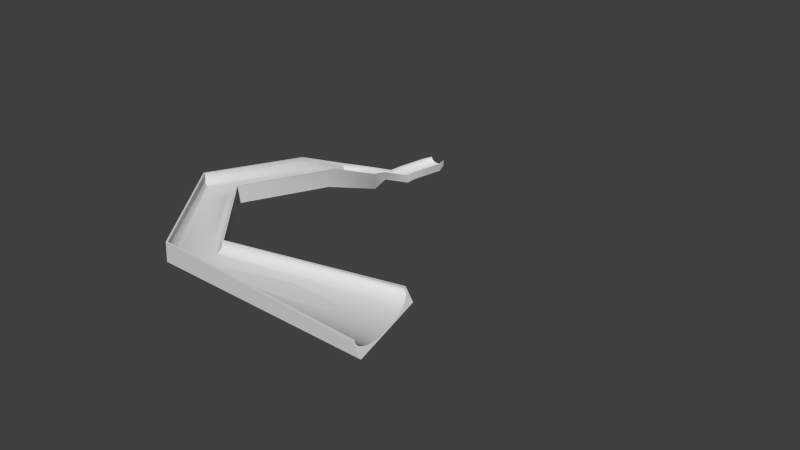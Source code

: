 # Source: halfpipe_long_custom_segment.blend  (saved by Blender 2.76.0; exported with 4.5.12 LTS)
import bpy
from mathutils import Matrix  # noqa: F401  (used for matrix-valued properties, if any)

bpy.ops.wm.read_factory_settings(use_empty=True)
scene = bpy.context.scene
scene.name = 'Scene'

# ---- collections
col_collection_1 = bpy.data.collections.new('Collection 1'); scene.collection.children.link(col_collection_1)

# ---- materials (node trees are filled in below, after node groups)
mat_material = bpy.data.materials.new('Material')
mat_material.alpha_threshold = 0.0
mat_material.use_transparent_shadow = False
mat_material.roughness = 0.5
mat_material.line_color = (0.0, 0.0, 0.0, 1.0)

# ---- material node trees

# ---- world
world_world = bpy.data.worlds.new('World'); scene.world = world_world
world_world.color = (0.05088, 0.05088, 0.05088)
world_world.use_sun_shadow = False
world_world.sun_shadow_jitter_overblur = 0.0
world_world.cycles.sampling_method = 'MANUAL'
world_world.cycles.sample_map_resolution = 256

# ---- meshes
me_cube = bpy.data.meshes.new('Cube')
me_cube.from_pydata([(2.613, 6.87, 4.172), (2.613, -5.588, 5.39), (-2.559, -5.588, 5.39), (-2.559, 6.87, 4.172), (-2.426, 6.87, 6.024), (-2.404, 6.87, 5.806), (-2.388, 6.87, 5.568), (-2.31, 6.87, 5.334), (-2.171, 6.87, 5.112), (-1.975, 6.87, 4.905), (-1.727, 6.87, 4.721), (-1.434, 6.87, 4.563), (-1.104, 6.87, 4.435), (-0.7434, 6.87, 4.342), (-0.3633, 6.87, 4.285), (0.02686, 6.87, 4.266), (0.4171, 6.87, 4.285), (0.7971, 6.87, 4.342), (1.157, 6.87, 4.435), (1.488, 6.87, 4.563), (1.781, 6.87, 4.721), (2.029, 6.87, 4.905), (2.224, 6.87, 5.112), (2.363, 6.87, 5.334), (2.442, 6.87, 5.568), (-2.559, 6.87, 6.024), (2.613, -5.588, 7.241), (2.613, 6.87, 6.024), (0.02686, -5.588, 5.484), (-2.559, -5.588, 7.241), (-2.36, 6.87, 6.024), (-2.404, -5.588, 7.024), (-2.388, -5.588, 6.786), (-2.31, -5.588, 6.552), (-2.171, -5.588, 6.329), (-1.975, -5.588, 6.123), (-1.727, -5.588, 5.938), (-1.434, -5.588, 5.78), (-1.104, -5.588, 5.653), (-0.7434, -5.588, 5.56), (-0.3633, -5.588, 5.503), (0.4171, -5.588, 5.503), (0.7971, -5.588, 5.56), (1.157, -5.588, 5.653), (1.488, -5.588, 5.78), (1.781, -5.588, 5.938), (2.029, -5.588, 6.123), (2.224, -5.588, 6.329), (2.363, -5.588, 6.552), (2.442, -5.588, 6.786), (2.457, 6.87, 5.806), (2.414, 6.87, 6.024), (2.48, -5.588, 7.241), (2.457, -5.588, 7.024), (-2.426, -5.588, 7.241), (-2.36, -5.588, 7.241), (2.414, -5.588, 7.241), (2.613, -3.002, 5.39), (-2.559, -3.002, 5.39), (2.613, -3.002, 7.241), (-2.559, -3.002, 7.241), (-2.388, -3.002, 6.786), (-2.404, -3.002, 7.024), (-2.171, -3.002, 6.329), (-2.31, -3.002, 6.552), (-1.975, -3.002, 6.123), (-1.727, -3.002, 5.938), (-1.434, -3.002, 5.78), (-1.104, -3.002, 5.653), (-0.7434, -3.002, 5.56), (-0.3633, -3.002, 5.503), (0.02686, -3.002, 5.484), (0.4171, -3.002, 5.503), (0.7971, -3.002, 5.56), (1.157, -3.002, 5.653), (1.488, -3.002, 5.78), (1.781, -3.002, 5.938), (2.029, -3.002, 6.123), (2.224, -3.002, 6.329), (2.363, -3.002, 6.552), (2.442, -3.002, 6.786), (-2.36, -3.002, 7.241), (2.457, -3.002, 7.024), (2.414, -3.002, 7.241), (1.875, 9.383, 4.551), (-1.869, 9.383, 4.551), (-1.773, 9.383, 5.891), (-1.757, 9.383, 5.734), (-1.745, 9.383, 5.561), (-1.689, 9.383, 5.392), (-1.588, 9.383, 5.231), (-1.446, 9.383, 5.082), (-1.267, 9.383, 4.948), (-1.055, 9.383, 4.834), (-0.8156, 9.383, 4.742), (-0.5549, 9.383, 4.674), (-0.2798, 9.383, 4.633), (0.002673, 9.383, 4.619), (0.2851, 9.383, 4.633), (0.5602, 9.383, 4.674), (0.8209, 9.383, 4.742), (1.06, 9.383, 4.834), (1.272, 9.383, 4.948), (1.452, 9.383, 5.082), (1.593, 9.383, 5.231), (1.694, 9.383, 5.392), (1.751, 9.383, 5.561), (-1.869, 9.383, 5.891), (1.875, 9.383, 5.891), (-1.725, 9.383, 5.891), (1.762, 9.383, 5.734), (1.73, 9.383, 5.891), (2.613, -13.86, 9.135), (-2.559, -13.86, 9.135), (2.613, -13.86, 10.99), (0.02686, -13.86, 9.229), (-2.559, -13.86, 10.99), (-2.404, -13.86, 10.77), (-2.388, -13.86, 10.53), (-2.31, -13.86, 10.3), (-2.171, -13.86, 10.07), (-1.975, -13.86, 9.868), (-1.727, -13.86, 9.683), (-1.434, -13.86, 9.525), (-1.104, -13.86, 9.398), (-0.7434, -13.86, 9.305), (-0.3633, -13.86, 9.248), (0.417, -13.86, 9.248), (0.7971, -13.86, 9.305), (1.157, -13.86, 9.398), (1.488, -13.86, 9.525), (1.781, -13.86, 9.683), (2.029, -13.86, 9.868), (2.224, -13.86, 10.07), (2.363, -13.86, 10.3), (2.442, -13.86, 10.53), (2.48, -13.86, 10.99), (2.457, -13.86, 10.77), (-2.426, -13.86, 10.99), (-2.36, -13.86, 10.99), (2.414, -13.86, 10.99), (5.03, -20.16, 9.766), (-4.976, -20.16, 9.766), (5.03, -20.16, 13.35), (0.02685, -20.16, 9.947), (-4.976, -20.16, 13.35), (-4.675, -20.16, 12.93), (-4.645, -20.16, 12.47), (-4.493, -20.16, 12.01), (-4.225, -20.16, 11.58), (-3.846, -20.16, 11.18), (-3.367, -20.16, 10.83), (-2.8, -20.16, 10.52), (-2.16, -20.16, 10.27), (-1.463, -20.16, 10.09), (-0.728, -20.16, 9.984), (0.7817, -20.16, 9.984), (1.517, -20.16, 10.09), (2.214, -20.16, 10.27), (2.854, -20.16, 10.52), (3.421, -20.16, 10.83), (3.9, -20.16, 11.18), (4.278, -20.16, 11.58), (4.547, -20.16, 12.01), (4.698, -20.16, 12.47), (4.772, -20.16, 13.35), (4.729, -20.16, 12.93), (-4.719, -20.16, 13.35), (-4.591, -20.16, 13.35), (4.645, -20.16, 13.35), (8.424, -38.97, 18.03), (-1.582, -38.97, 18.03), (8.424, -36.39, 21.25), (3.421, -38.84, 18.19), (-1.582, -36.39, 21.25), (-1.281, -36.7, 20.87), (-1.251, -37.03, 20.45), (-1.099, -37.35, 20.05), (-0.8306, -37.66, 19.66), (-0.452, -37.95, 19.3), (0.027, -38.21, 18.98), (0.5939, -38.43, 18.71), (1.234, -38.61, 18.49), (1.931, -38.74, 18.32), (2.666, -38.82, 18.22), (4.176, -38.82, 18.22), (4.911, -38.74, 18.32), (5.608, -38.61, 18.49), (6.248, -38.43, 18.71), (6.815, -38.21, 18.98), (7.294, -37.95, 19.3), (7.672, -37.66, 19.66), (7.941, -37.35, 20.05), (8.092, -37.03, 20.45), (8.166, -36.39, 21.25), (8.123, -36.7, 20.87), (-1.324, -36.39, 21.25), (-1.197, -36.39, 21.25), (8.039, -36.39, 21.25), (5.03, -61.9, 21.61), (-4.976, -61.9, 21.61), (5.03, -61.15, 25.17), (0.0267, -61.86, 21.79), (-4.976, -61.15, 25.17), (-4.675, -61.24, 24.75), (-4.645, -61.34, 24.29), (-4.493, -61.43, 23.84), (-4.225, -61.52, 23.41), (-3.846, -61.6, 23.02), (-3.367, -61.68, 22.66), (-2.8, -61.74, 22.36), (-2.16, -61.79, 22.12), (-1.463, -61.83, 21.94), (-0.7282, -61.85, 21.83), (0.7816, -61.85, 21.83), (1.517, -61.83, 21.94), (2.214, -61.79, 22.12), (2.854, -61.74, 22.36), (3.421, -61.68, 22.66), (3.9, -61.6, 23.02), (4.278, -61.52, 23.41), (4.547, -61.43, 23.84), (4.698, -61.34, 24.29), (4.772, -61.15, 25.17), (4.729, -61.24, 24.75), (-4.719, -61.15, 25.17), (-4.591, -61.15, 25.17), (4.645, -61.15, 25.17), (23.7, -81.51, 23.89), (16.44, -88.4, 23.89), (23.19, -80.97, 27.44), (20.05, -84.92, 24.07), (15.93, -87.86, 27.44), (16.21, -87.71, 27.03), (16.3, -87.76, 26.57), (16.47, -87.72, 26.12), (16.73, -87.6, 25.69), (17.06, -87.4, 25.3), (17.46, -87.13, 24.94), (17.91, -86.78, 24.64), (18.41, -86.38, 24.4), (18.94, -85.93, 24.22), (19.49, -85.44, 24.11), (20.59, -84.4, 24.11), (21.11, -83.87, 24.22), (21.59, -83.37, 24.4), (22.01, -82.89, 24.64), (22.38, -82.45, 24.94), (22.68, -82.07, 25.3), (22.9, -81.75, 25.69), (23.03, -81.5, 26.12), (23.07, -81.33, 26.57), (23.0, -81.14, 27.44), (23.03, -81.24, 27.03), (16.12, -87.68, 27.44), (16.21, -87.59, 27.44), (22.91, -81.23, 27.44), (65.39, -80.72, 31.02), (69.54, -97.26, 31.02), (64.16, -81.03, 33.52), (67.4, -89.01, 31.15), (68.31, -97.57, 33.52), (68.33, -97.04, 33.22), (68.48, -96.95, 32.9), (68.57, -96.66, 32.59), (68.61, -96.18, 32.29), (68.59, -95.52, 32.01), (68.51, -94.69, 31.76), (68.38, -93.73, 31.55), (68.2, -92.65, 31.38), (67.97, -91.48, 31.25), (67.7, -90.26, 31.17), (67.08, -87.76, 31.17), (66.74, -86.55, 31.25), (66.38, -85.42, 31.38), (66.04, -84.38, 31.55), (65.7, -83.47, 31.76), (65.37, -82.71, 32.01), (65.08, -82.12, 32.29), (64.82, -81.71, 32.59), (64.6, -81.5, 32.9), (64.27, -81.45, 33.52), (64.43, -81.49, 33.22), (68.21, -97.14, 33.52), (68.15, -96.93, 33.52), (64.32, -81.66, 33.52), (2.613, -3.002, 5.39), (2.613, -5.588, 5.39), (2.613, -5.588, 5.39), (-2.559, -5.588, 5.39), (-2.559, -5.588, 5.39), (-2.559, -3.002, 5.39), (-2.559, 6.87, 4.172), (2.613, -3.002, 7.241), (2.613, -5.588, 7.241), (-2.559, -3.002, 7.241), (-2.559, 6.87, 6.024), (-1.104, -5.588, 5.653), (-0.7434, -5.588, 5.56), (-0.3633, -5.588, 5.503), (0.02686, -5.588, 5.484), (0.4171, -5.588, 5.503), (0.7971, -5.588, 5.56), (1.157, -5.588, 5.653), (-2.36, -3.002, 7.241), (-2.36, -5.588, 7.241), (2.414, -3.002, 7.241), (2.414, 6.87, 6.024), (2.613, 6.87, 4.172), (2.613, 6.87, 6.024), (-2.559, -5.588, 7.241), (-2.36, 6.87, 6.024), (2.414, -5.588, 7.241), (-1.869, 9.383, 4.551), (-1.869, 9.383, 4.551), (1.875, 9.383, 4.551), (1.875, 9.383, 4.551), (-1.757, 9.383, 5.734), (-1.745, 9.383, 5.561), (-1.689, 9.383, 5.392), (-1.588, 9.383, 5.231), (-1.446, 9.383, 5.082), (-1.267, 9.383, 4.948), (-1.055, 9.383, 4.834), (-0.8156, 9.383, 4.742), (-0.5549, 9.383, 4.674), (-0.2798, 9.383, 4.633), (0.002673, 9.383, 4.619), (0.2851, 9.383, 4.633), (0.5602, 9.383, 4.674), (0.8209, 9.383, 4.742), (1.06, 9.383, 4.834), (1.272, 9.383, 4.948), (1.452, 9.383, 5.082), (1.593, 9.383, 5.231), (1.694, 9.383, 5.392), (1.751, 9.383, 5.561), (-1.869, 9.383, 5.891), (-1.869, 9.383, 5.891), (-1.773, 9.383, 5.891), (1.875, 9.383, 5.891), (1.875, 9.383, 5.891), (-1.725, 9.383, 5.891), (-1.725, 9.383, 5.891), (1.762, 9.383, 5.734), (1.73, 9.383, 5.891), (1.73, 9.383, 5.891), (-2.559, -13.86, 10.99), (2.414, -13.86, 10.99), (-2.559, -13.86, 9.135), (-2.36, -13.86, 10.99), (2.613, -13.86, 10.99), (2.613, -13.86, 9.135), (-4.976, -20.16, 9.766), (-4.976, -20.16, 9.766), (-4.976, -20.16, 13.35), (-4.976, -20.16, 13.35), (-4.645, -20.16, 12.47), (-4.493, -20.16, 12.01), (-4.225, -20.16, 11.58), (-3.846, -20.16, 11.18), (-3.367, -20.16, 10.83), (5.03, -20.16, 13.35), (5.03, -20.16, 9.766), (-4.591, -20.16, 13.35), (4.645, -20.16, 13.35), (8.039, -36.39, 21.25), (-1.582, -36.39, 21.25), (-1.582, -38.97, 18.03), (-1.197, -36.39, 21.25), (8.424, -36.39, 21.25), (8.424, -38.97, 18.03), (5.03, -61.15, 25.17), (5.03, -61.15, 25.17), (5.03, -61.9, 21.61), (5.03, -61.9, 21.61), (-4.976, -61.9, 21.61), (-4.976, -61.9, 21.61), (-4.976, -61.15, 25.17), (-4.976, -61.15, 25.17), (-4.675, -61.24, 24.75), (-4.645, -61.34, 24.29), (-4.493, -61.43, 23.84), (-4.225, -61.52, 23.41), (-3.846, -61.6, 23.02), (2.854, -61.74, 22.36), (3.421, -61.68, 22.66), (3.9, -61.6, 23.02), (4.278, -61.52, 23.41), (4.547, -61.43, 23.84), (4.698, -61.34, 24.29), (-4.591, -61.15, 25.17), (-4.591, -61.15, 25.17), (4.729, -61.24, 24.75), (4.645, -61.15, 25.17), (4.645, -61.15, 25.17), (23.19, -80.97, 27.44), (23.19, -80.97, 27.44), (23.7, -81.51, 23.89), (23.7, -81.51, 23.89), (16.44, -88.4, 23.89), (16.44, -88.4, 23.89), (15.93, -87.86, 27.44), (15.93, -87.86, 27.44), (16.21, -87.71, 27.03), (16.3, -87.76, 26.57), (16.47, -87.72, 26.12), (16.73, -87.6, 25.69), (17.06, -87.4, 25.3), (17.46, -87.13, 24.94), (22.68, -82.07, 25.3), (22.9, -81.75, 25.69), (23.03, -81.5, 26.12), (23.07, -81.33, 26.57), (16.21, -87.59, 27.44), (16.21, -87.59, 27.44), (23.03, -81.24, 27.03), (22.91, -81.23, 27.44), (22.91, -81.23, 27.44), (65.39, -80.72, 31.02), (65.39, -80.72, 31.02), (69.54, -97.26, 31.02), (69.54, -97.26, 31.02), (64.16, -81.03, 33.52), (64.16, -81.03, 33.52), (68.21, -97.14, 33.52), (68.31, -97.57, 33.52), (68.31, -97.57, 33.52), (68.33, -97.04, 33.22), (68.48, -96.95, 32.9), (68.57, -96.66, 32.59), (68.61, -96.18, 32.29), (68.59, -95.52, 32.01), (68.51, -94.69, 31.76), (68.38, -93.73, 31.55), (68.2, -92.65, 31.38), (67.97, -91.48, 31.25), (67.7, -90.26, 31.17), (67.4, -89.01, 31.15), (67.08, -87.76, 31.17), (66.74, -86.55, 31.25), (66.38, -85.42, 31.38), (66.04, -84.38, 31.55), (65.7, -83.47, 31.76), (65.37, -82.71, 32.01), (65.08, -82.12, 32.29), (64.82, -81.71, 32.59), (64.6, -81.5, 32.9), (64.27, -81.45, 33.52), (68.15, -96.93, 33.52), (68.15, -96.93, 33.52), (64.43, -81.49, 33.22), (64.32, -81.66, 33.52), (64.32, -81.66, 33.52)], [], [(286, 287, 289, 58), (17, 18, 330, 329), (59, 57, 0, 309), (301, 28, 115, 127), (60, 291, 290, 29), (308, 3, 313, 315), (62, 61, 6, 5), (61, 64, 7, 6), (64, 63, 8, 7), (63, 65, 9, 8), (65, 66, 10, 9), (66, 67, 11, 10), (67, 68, 12, 11), (68, 69, 13, 12), (69, 70, 14, 13), (70, 71, 15, 14), (71, 72, 16, 15), (72, 73, 17, 16), (73, 74, 18, 17), (74, 75, 19, 18), (75, 76, 20, 19), (76, 77, 21, 20), (77, 78, 22, 21), (78, 79, 23, 22), (79, 80, 24, 23), (16, 17, 329, 328), (35, 34, 120, 121), (81, 62, 5, 311), (80, 82, 50, 24), (83, 82, 53, 312), (53, 49, 135, 137), (47, 46, 132, 133), (54, 55, 304, 30, 4, 25, 295, 310), (51, 306, 56, 52, 26, 293, 27), (296, 292, 291, 60), (294, 288, 57, 59), (308, 286, 58, 3), (307, 50, 82, 83), (49, 53, 82, 80), (305, 31, 62, 81), (48, 49, 80, 79), (47, 48, 79, 78), (46, 47, 78, 77), (45, 46, 77, 76), (44, 45, 76, 75), (303, 44, 75, 74), (302, 303, 74, 73), (41, 302, 73, 72), (300, 41, 72, 71), (299, 300, 71, 70), (298, 299, 70, 69), (297, 298, 69, 68), (37, 297, 68, 67), (36, 37, 67, 66), (35, 36, 66, 65), (34, 35, 65, 63), (33, 34, 63, 64), (32, 33, 64, 61), (31, 32, 61, 62), (339, 317, 318, 319, 320, 321, 322, 323, 324, 325, 326, 327, 98, 99, 100, 331, 332, 333, 334, 335, 336, 316, 314, 337), (342, 317, 339), (336, 344, 345, 340, 316), (18, 19, 101, 330), (5, 6, 88, 87), (19, 20, 102, 101), (6, 7, 89, 88), (20, 21, 103, 102), (7, 8, 90, 89), (311, 5, 87, 343), (21, 22, 104, 103), (24, 50, 110, 106), (8, 9, 91, 90), (4, 30, 109, 86), (22, 23, 105, 104), (50, 307, 346, 110), (9, 10, 92, 91), (23, 24, 106, 105), (51, 27, 341, 111), (10, 11, 93, 92), (11, 12, 94, 93), (292, 296, 338, 85), (12, 13, 95, 94), (25, 4, 86, 107), (13, 14, 96, 95), (14, 15, 97, 96), (309, 0, 84, 108), (15, 16, 328, 97), (133, 132, 161, 162), (120, 119, 358, 359), (132, 131, 160, 161), (119, 118, 357, 358), (48, 47, 133, 134), (54, 310, 347, 138), (312, 53, 137, 348), (36, 35, 121, 122), (29, 290, 113, 116), (42, 301, 127, 128), (49, 48, 134, 135), (52, 56, 140, 136), (37, 36, 122, 123), (43, 42, 128, 129), (55, 54, 138, 139), (38, 37, 123, 124), (32, 31, 117, 118), (44, 43, 129, 130), (39, 38, 124, 125), (45, 44, 130, 131), (33, 32, 118, 119), (40, 39, 125, 126), (26, 52, 136, 114), (34, 33, 119, 120), (46, 45, 131, 132), (288, 294, 351, 112), (31, 305, 350, 117), (2, 1, 352, 349), (28, 40, 126, 115), (167, 355, 367, 196), (157, 156, 185, 186), (365, 166, 195, 366), (156, 144, 173, 185), (121, 120, 359, 360), (134, 133, 162, 163), (122, 121, 360, 361), (135, 134, 163, 164), (123, 122, 361, 152), (124, 123, 152, 153), (125, 124, 153, 154), (114, 136, 165, 143), (126, 125, 154, 155), (349, 352, 363, 353), (117, 350, 364, 146), (115, 126, 155, 144), (112, 351, 362, 141), (137, 135, 164, 166), (127, 115, 144, 156), (348, 137, 166, 365), (128, 127, 156, 157), (138, 347, 355, 167), (136, 140, 169, 165), (129, 128, 157, 158), (116, 113, 354, 356), (139, 138, 167, 168), (130, 129, 158, 159), (118, 117, 146, 357), (131, 130, 159, 160), (184, 183, 212, 213), (172, 194, 223, 373), (183, 182, 211, 212), (182, 181, 210, 211), (165, 169, 198, 194), (158, 157, 186, 187), (145, 142, 171, 174), (168, 167, 196, 197), (159, 158, 187, 188), (147, 146, 175, 176), (160, 159, 188, 189), (148, 147, 176, 177), (161, 160, 189, 190), (149, 148, 177, 178), (162, 161, 190, 191), (150, 149, 178, 179), (163, 162, 191, 192), (151, 150, 179, 180), (164, 163, 192, 193), (152, 151, 180, 181), (153, 152, 181, 182), (154, 153, 182, 183), (143, 165, 194, 172), (155, 154, 183, 184), (353, 363, 371, 368), (146, 364, 369, 175), (144, 155, 184, 173), (141, 362, 370, 170), (166, 164, 193, 195), (388, 387, 410, 411), (383, 382, 406, 407), (387, 386, 247, 410), (382, 205, 405, 406), (368, 371, 374, 376), (175, 369, 391, 380), (173, 184, 213, 202), (170, 370, 372, 375), (195, 193, 390, 393), (185, 173, 202, 214), (366, 195, 393, 394), (186, 185, 214, 215), (196, 367, 378, 225), (194, 198, 395, 223), (187, 186, 215, 216), (174, 171, 377, 379), (197, 196, 225, 392), (188, 187, 216, 385), (176, 175, 380, 381), (189, 188, 385, 218), (177, 176, 381, 206), (190, 189, 218, 219), (178, 177, 206, 207), (191, 190, 219, 220), (179, 178, 207, 384), (192, 191, 220, 389), (180, 179, 384, 209), (193, 192, 389, 390), (181, 180, 209, 210), (254, 402, 426, 283), (244, 243, 439, 440), (417, 416, 451, 452), (243, 231, 438, 439), (208, 383, 407, 408), (221, 388, 411, 412), (209, 208, 408, 409), (222, 221, 412, 413), (210, 209, 409, 239), (211, 210, 239, 240), (212, 211, 240, 241), (373, 223, 252, 397), (213, 212, 241, 242), (376, 374, 398, 400), (204, 226, 414, 404), (202, 213, 242, 231), (199, 201, 396, 399), (224, 222, 413, 253), (214, 202, 231, 243), (227, 224, 253, 256), (215, 214, 243, 244), (225, 378, 402, 254), (223, 395, 418, 252), (216, 215, 244, 245), (203, 200, 401, 403), (392, 225, 254, 415), (217, 216, 245, 246), (205, 204, 404, 405), (386, 217, 246, 247), (421, 419, 282, 447, 446, 445, 444, 443, 442, 441, 273, 272, 260, 437, 436, 435, 434, 433, 432, 431, 430, 429, 428, 425, 427), (448, 282, 419, 423), (453, 282, 448), (425, 428, 449), (252, 418, 285, 281), (245, 244, 440, 274), (232, 229, 422, 261), (415, 254, 283, 450), (246, 245, 274, 275), (234, 233, 262, 263), (247, 246, 275, 276), (235, 234, 263, 264), (248, 247, 276, 277), (236, 235, 264, 265), (249, 248, 277, 278), (237, 236, 265, 266), (250, 249, 278, 279), (238, 237, 266, 267), (251, 250, 279, 280), (239, 238, 267, 268), (240, 239, 268, 269), (241, 240, 269, 270), (397, 252, 281, 424), (242, 241, 270, 271), (400, 398, 420, 258), (233, 255, 284, 262), (231, 242, 271, 438), (228, 230, 259, 257), (416, 251, 280, 451)])
me_cube.polygons.foreach_set('use_smooth', [True] * 261)
me_cube.materials.append(mat_material)
me_cube.use_remesh_preserve_volume = False
me_cube.use_remesh_preserve_attributes = False
me_cube.use_mirror_vertex_groups = False
me_cube.update()

# ---- objects
ob_halfpipe = bpy.data.objects.new('halfpipe', me_cube)

# ---- transforms, parenting, visibility, modifiers, constraints
ob_halfpipe.location = (0.0, 0.0, 0.0)
ob_halfpipe.lock_rotations_4d = False
ob_halfpipe.empty_display_type = 'ARROWS'
ob_halfpipe.lineart.crease_threshold = 0.0

# ---- collection membership
col_collection_1.objects.link(ob_halfpipe)

# ---- scene / render settings (as saved in the file)
scene.frame_start = 1; scene.frame_end = 250; scene.frame_set(1)
scene.render.engine = 'BLENDER_EEVEE_NEXT'
scene.render.resolution_percentage = 50
scene.render.dither_intensity = 0.0
scene.cycles.use_denoising = False
scene.cycles.samples = 10
scene.cycles.sampling_pattern = 'TABULATED_SOBOL'
scene.cycles.light_sampling_threshold = 0.0
scene.cycles.use_adaptive_sampling = False
scene.cycles.use_light_tree = False
scene.cycles.blur_glossy = 0.0
scene.cycles.pixel_filter_type = 'GAUSSIAN'
scene.cycles.sample_clamp_indirect = 0.0
scene.view_settings.view_transform = 'Standard'
bpy.context.view_layer.update()

# ---- added for rendering (the .blend has no active camera and no usable light): camera, sun
cam_auto = bpy.data.cameras.new('AutoCamera')
cam_auto.lens = 50.0
cam_auto.sensor_width = 36.0
cam_auto.clip_end = 2169.59
ob_auto_camera = bpy.data.objects.new('AutoCamera', cam_auto)
scene.collection.objects.link(ob_auto_camera)
ob_auto_camera.location = (155.906, -192.443, 117.743)
ob_auto_camera.rotation_euler = (1.09748, -7.21219e-08, 0.694738)
scene.camera = ob_auto_camera
light_auto_sun = bpy.data.lights.new('AutoSun', 'SUN')
light_auto_sun.energy = 3.0
light_auto_sun.angle = 0.0523599
ob_auto_sun = bpy.data.objects.new('AutoSun', light_auto_sun)
scene.collection.objects.link(ob_auto_sun)
ob_auto_sun.rotation_euler = (0.872665, 0.174533, 0.523599)
bpy.context.view_layer.update()
